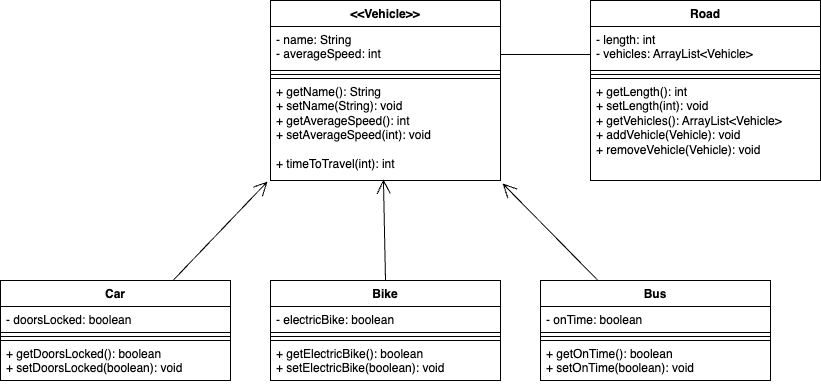

The diagram above was exported from draw.io. Its source (the exported page's mxGraphModel, read from the mxfile embedded in the PNG):
<mxGraphModel dx="2479" dy="741" grid="1" gridSize="10" guides="1" tooltips="1" connect="1" arrows="1" fold="1" page="1" pageScale="1" pageWidth="827" pageHeight="1169" background="#FFFFFF" math="0" shadow="0">
  <root>
    <mxCell id="0" />
    <mxCell id="1" parent="0" />
    <mxCell id="MOBL0cMNc-LrKo_dZ1xy-1" value="&amp;lt;&amp;lt;Vehicle&amp;gt;&amp;gt;" style="swimlane;fontStyle=1;align=center;verticalAlign=top;childLayout=stackLayout;horizontal=1;startSize=26;horizontalStack=0;resizeParent=1;resizeParentMax=0;resizeLast=0;collapsible=1;marginBottom=0;whiteSpace=wrap;html=1;strokeColor=#000000;" vertex="1" parent="1">
      <mxGeometry x="240" y="80" width="230" height="180" as="geometry" />
    </mxCell>
    <mxCell id="MOBL0cMNc-LrKo_dZ1xy-2" value="- name: String&lt;br&gt;- averageSpeed: int" style="text;strokeColor=#000000;fillColor=none;align=left;verticalAlign=top;spacingLeft=4;spacingRight=4;overflow=hidden;rotatable=0;points=[[0,0.5],[1,0.5]];portConstraint=eastwest;whiteSpace=wrap;html=1;" vertex="1" parent="MOBL0cMNc-LrKo_dZ1xy-1">
      <mxGeometry y="26" width="230" height="44" as="geometry" />
    </mxCell>
    <mxCell id="MOBL0cMNc-LrKo_dZ1xy-3" value="" style="line;strokeWidth=1;fillColor=none;align=left;verticalAlign=middle;spacingTop=-1;spacingLeft=3;spacingRight=3;rotatable=0;labelPosition=right;points=[];portConstraint=eastwest;strokeColor=#000000;" vertex="1" parent="MOBL0cMNc-LrKo_dZ1xy-1">
      <mxGeometry y="70" width="230" height="8" as="geometry" />
    </mxCell>
    <mxCell id="MOBL0cMNc-LrKo_dZ1xy-4" value="+ getName(): String&lt;br&gt;+ setName(String): void&lt;br&gt;+ getAverageSpeed(): int&lt;br&gt;+ setAverageSpeed(int): void&lt;br&gt;&lt;br&gt;+ timeToTravel(int): int" style="text;strokeColor=#000000;fillColor=none;align=left;verticalAlign=top;spacingLeft=4;spacingRight=4;overflow=hidden;rotatable=0;points=[[0,0.5],[1,0.5]];portConstraint=eastwest;whiteSpace=wrap;html=1;" vertex="1" parent="MOBL0cMNc-LrKo_dZ1xy-1">
      <mxGeometry y="78" width="230" height="102" as="geometry" />
    </mxCell>
    <mxCell id="MOBL0cMNc-LrKo_dZ1xy-5" value="Car" style="swimlane;fontStyle=1;align=center;verticalAlign=top;childLayout=stackLayout;horizontal=1;startSize=26;horizontalStack=0;resizeParent=1;resizeParentMax=0;resizeLast=0;collapsible=1;marginBottom=0;whiteSpace=wrap;html=1;strokeColor=#000000;" vertex="1" parent="1">
      <mxGeometry x="-30" y="360" width="230" height="100" as="geometry" />
    </mxCell>
    <mxCell id="MOBL0cMNc-LrKo_dZ1xy-6" value="- doorsLocked: boolean" style="text;strokeColor=#000000;fillColor=none;align=left;verticalAlign=top;spacingLeft=4;spacingRight=4;overflow=hidden;rotatable=0;points=[[0,0.5],[1,0.5]];portConstraint=eastwest;whiteSpace=wrap;html=1;" vertex="1" parent="MOBL0cMNc-LrKo_dZ1xy-5">
      <mxGeometry y="26" width="230" height="26" as="geometry" />
    </mxCell>
    <mxCell id="MOBL0cMNc-LrKo_dZ1xy-7" value="" style="line;strokeWidth=1;fillColor=none;align=left;verticalAlign=middle;spacingTop=-1;spacingLeft=3;spacingRight=3;rotatable=0;labelPosition=right;points=[];portConstraint=eastwest;strokeColor=#000000;" vertex="1" parent="MOBL0cMNc-LrKo_dZ1xy-5">
      <mxGeometry y="52" width="230" height="8" as="geometry" />
    </mxCell>
    <mxCell id="MOBL0cMNc-LrKo_dZ1xy-8" value="+ getDoorsLocked(): boolean&lt;br&gt;+ setDoorsLocked(boolean): void" style="text;strokeColor=#000000;fillColor=none;align=left;verticalAlign=top;spacingLeft=4;spacingRight=4;overflow=hidden;rotatable=0;points=[[0,0.5],[1,0.5]];portConstraint=eastwest;whiteSpace=wrap;html=1;" vertex="1" parent="MOBL0cMNc-LrKo_dZ1xy-5">
      <mxGeometry y="60" width="230" height="40" as="geometry" />
    </mxCell>
    <mxCell id="MOBL0cMNc-LrKo_dZ1xy-9" value="Bike" style="swimlane;fontStyle=1;align=center;verticalAlign=top;childLayout=stackLayout;horizontal=1;startSize=26;horizontalStack=0;resizeParent=1;resizeParentMax=0;resizeLast=0;collapsible=1;marginBottom=0;whiteSpace=wrap;html=1;strokeColor=#000000;" vertex="1" parent="1">
      <mxGeometry x="240" y="360" width="230" height="100" as="geometry" />
    </mxCell>
    <mxCell id="MOBL0cMNc-LrKo_dZ1xy-10" value="- electricBike: boolean" style="text;strokeColor=#000000;fillColor=none;align=left;verticalAlign=top;spacingLeft=4;spacingRight=4;overflow=hidden;rotatable=0;points=[[0,0.5],[1,0.5]];portConstraint=eastwest;whiteSpace=wrap;html=1;" vertex="1" parent="MOBL0cMNc-LrKo_dZ1xy-9">
      <mxGeometry y="26" width="230" height="26" as="geometry" />
    </mxCell>
    <mxCell id="MOBL0cMNc-LrKo_dZ1xy-11" value="" style="line;strokeWidth=1;fillColor=none;align=left;verticalAlign=middle;spacingTop=-1;spacingLeft=3;spacingRight=3;rotatable=0;labelPosition=right;points=[];portConstraint=eastwest;strokeColor=#000000;" vertex="1" parent="MOBL0cMNc-LrKo_dZ1xy-9">
      <mxGeometry y="52" width="230" height="8" as="geometry" />
    </mxCell>
    <mxCell id="MOBL0cMNc-LrKo_dZ1xy-12" value="+ getElectricBike(): boolean&lt;br&gt;+ setElectricBike(boolean): void" style="text;strokeColor=#000000;fillColor=none;align=left;verticalAlign=top;spacingLeft=4;spacingRight=4;overflow=hidden;rotatable=0;points=[[0,0.5],[1,0.5]];portConstraint=eastwest;whiteSpace=wrap;html=1;" vertex="1" parent="MOBL0cMNc-LrKo_dZ1xy-9">
      <mxGeometry y="60" width="230" height="40" as="geometry" />
    </mxCell>
    <mxCell id="MOBL0cMNc-LrKo_dZ1xy-13" value="Bus" style="swimlane;fontStyle=1;align=center;verticalAlign=top;childLayout=stackLayout;horizontal=1;startSize=26;horizontalStack=0;resizeParent=1;resizeParentMax=0;resizeLast=0;collapsible=1;marginBottom=0;whiteSpace=wrap;html=1;strokeColor=#000000;" vertex="1" parent="1">
      <mxGeometry x="510" y="360" width="230" height="100" as="geometry" />
    </mxCell>
    <mxCell id="MOBL0cMNc-LrKo_dZ1xy-14" value="- onTime: boolean" style="text;strokeColor=#000000;fillColor=none;align=left;verticalAlign=top;spacingLeft=4;spacingRight=4;overflow=hidden;rotatable=0;points=[[0,0.5],[1,0.5]];portConstraint=eastwest;whiteSpace=wrap;html=1;" vertex="1" parent="MOBL0cMNc-LrKo_dZ1xy-13">
      <mxGeometry y="26" width="230" height="26" as="geometry" />
    </mxCell>
    <mxCell id="MOBL0cMNc-LrKo_dZ1xy-15" value="" style="line;strokeWidth=1;fillColor=none;align=left;verticalAlign=middle;spacingTop=-1;spacingLeft=3;spacingRight=3;rotatable=0;labelPosition=right;points=[];portConstraint=eastwest;strokeColor=#000000;" vertex="1" parent="MOBL0cMNc-LrKo_dZ1xy-13">
      <mxGeometry y="52" width="230" height="8" as="geometry" />
    </mxCell>
    <mxCell id="MOBL0cMNc-LrKo_dZ1xy-16" value="+ getOnTime(): boolean&lt;br&gt;+ setOnTime(boolean): void" style="text;strokeColor=#000000;fillColor=none;align=left;verticalAlign=top;spacingLeft=4;spacingRight=4;overflow=hidden;rotatable=0;points=[[0,0.5],[1,0.5]];portConstraint=eastwest;whiteSpace=wrap;html=1;" vertex="1" parent="MOBL0cMNc-LrKo_dZ1xy-13">
      <mxGeometry y="60" width="230" height="40" as="geometry" />
    </mxCell>
    <mxCell id="MOBL0cMNc-LrKo_dZ1xy-17" value="" style="endArrow=open;endFill=1;endSize=12;html=1;rounded=0;exitX=0.75;exitY=0;exitDx=0;exitDy=0;entryX=-0.013;entryY=1.01;entryDx=0;entryDy=0;entryPerimeter=0;strokeColor=#000000;" edge="1" parent="1" source="MOBL0cMNc-LrKo_dZ1xy-5" target="MOBL0cMNc-LrKo_dZ1xy-4">
      <mxGeometry width="160" relative="1" as="geometry">
        <mxPoint x="10" y="290" as="sourcePoint" />
        <mxPoint x="170" y="290" as="targetPoint" />
      </mxGeometry>
    </mxCell>
    <mxCell id="MOBL0cMNc-LrKo_dZ1xy-18" value="" style="endArrow=open;endFill=1;endSize=12;html=1;rounded=0;entryX=0.491;entryY=0.99;entryDx=0;entryDy=0;exitX=0.5;exitY=0;exitDx=0;exitDy=0;entryPerimeter=0;strokeColor=#000000;" edge="1" parent="1" source="MOBL0cMNc-LrKo_dZ1xy-9" target="MOBL0cMNc-LrKo_dZ1xy-4">
      <mxGeometry width="160" relative="1" as="geometry">
        <mxPoint x="355" y="260" as="sourcePoint" />
        <mxPoint x="740" y="330" as="targetPoint" />
      </mxGeometry>
    </mxCell>
    <mxCell id="MOBL0cMNc-LrKo_dZ1xy-19" value="" style="endArrow=open;endFill=1;endSize=12;html=1;rounded=0;entryX=1.009;entryY=1.029;entryDx=0;entryDy=0;entryPerimeter=0;exitX=0.25;exitY=0;exitDx=0;exitDy=0;strokeColor=#000000;" edge="1" parent="1" source="MOBL0cMNc-LrKo_dZ1xy-13" target="MOBL0cMNc-LrKo_dZ1xy-4">
      <mxGeometry width="160" relative="1" as="geometry">
        <mxPoint x="530" y="320" as="sourcePoint" />
        <mxPoint x="740" y="330" as="targetPoint" />
      </mxGeometry>
    </mxCell>
    <mxCell id="MOBL0cMNc-LrKo_dZ1xy-20" value="Road" style="swimlane;fontStyle=1;align=center;verticalAlign=top;childLayout=stackLayout;horizontal=1;startSize=26;horizontalStack=0;resizeParent=1;resizeParentMax=0;resizeLast=0;collapsible=1;marginBottom=0;whiteSpace=wrap;html=1;strokeColor=#000000;" vertex="1" parent="1">
      <mxGeometry x="560" y="80" width="230" height="180" as="geometry" />
    </mxCell>
    <mxCell id="MOBL0cMNc-LrKo_dZ1xy-21" value="- length: int&lt;br&gt;- vehicles: ArrayList&amp;lt;Vehicle&amp;gt;" style="text;strokeColor=#000000;fillColor=none;align=left;verticalAlign=top;spacingLeft=4;spacingRight=4;overflow=hidden;rotatable=0;points=[[0,0.5],[1,0.5]];portConstraint=eastwest;whiteSpace=wrap;html=1;" vertex="1" parent="MOBL0cMNc-LrKo_dZ1xy-20">
      <mxGeometry y="26" width="230" height="44" as="geometry" />
    </mxCell>
    <mxCell id="MOBL0cMNc-LrKo_dZ1xy-22" value="" style="line;strokeWidth=1;fillColor=none;align=left;verticalAlign=middle;spacingTop=-1;spacingLeft=3;spacingRight=3;rotatable=0;labelPosition=right;points=[];portConstraint=eastwest;strokeColor=#000000;" vertex="1" parent="MOBL0cMNc-LrKo_dZ1xy-20">
      <mxGeometry y="70" width="230" height="8" as="geometry" />
    </mxCell>
    <mxCell id="MOBL0cMNc-LrKo_dZ1xy-23" value="+ getLength(): int&lt;br&gt;+ setLength(int): void&lt;br&gt;+ getVehicles(): ArrayList&amp;lt;Vehicle&amp;gt;&lt;br&gt;+ addVehicle(Vehicle): void&lt;br&gt;+ removeVehicle(Vehicle): void" style="text;strokeColor=#000000;fillColor=none;align=left;verticalAlign=top;spacingLeft=4;spacingRight=4;overflow=hidden;rotatable=0;points=[[0,0.5],[1,0.5]];portConstraint=eastwest;whiteSpace=wrap;html=1;" vertex="1" parent="MOBL0cMNc-LrKo_dZ1xy-20">
      <mxGeometry y="78" width="230" height="102" as="geometry" />
    </mxCell>
    <mxCell id="MOBL0cMNc-LrKo_dZ1xy-25" value="" style="line;strokeWidth=1;fillColor=none;align=left;verticalAlign=middle;spacingTop=-1;spacingLeft=3;spacingRight=3;rotatable=0;labelPosition=right;points=[];portConstraint=eastwest;strokeColor=#000000;" vertex="1" parent="1">
      <mxGeometry x="470" y="130" width="90" height="8" as="geometry" />
    </mxCell>
  </root>
</mxGraphModel>